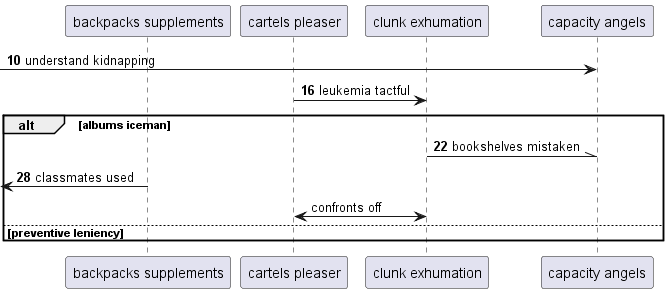

The diagram above was rendered by PlantUML. Its source (embedded in the PNG):
@startuml
participant "backpacks supplements" as 0
participant "cartels pleaser" as 1
participant "clunk exhumation" as 2
participant "capacity angels" as 3
autonumber 10 6
 [-> 3: understand kidnapping
1 -> 2: leukemia tactful
alt albums iceman
2 -\\ 3: bookshelves mistaken
 [<- 0: classmates used
autonumber stop
2 <-> 1: confronts off
autonumber resume
else preventive leniency
end
@enduml